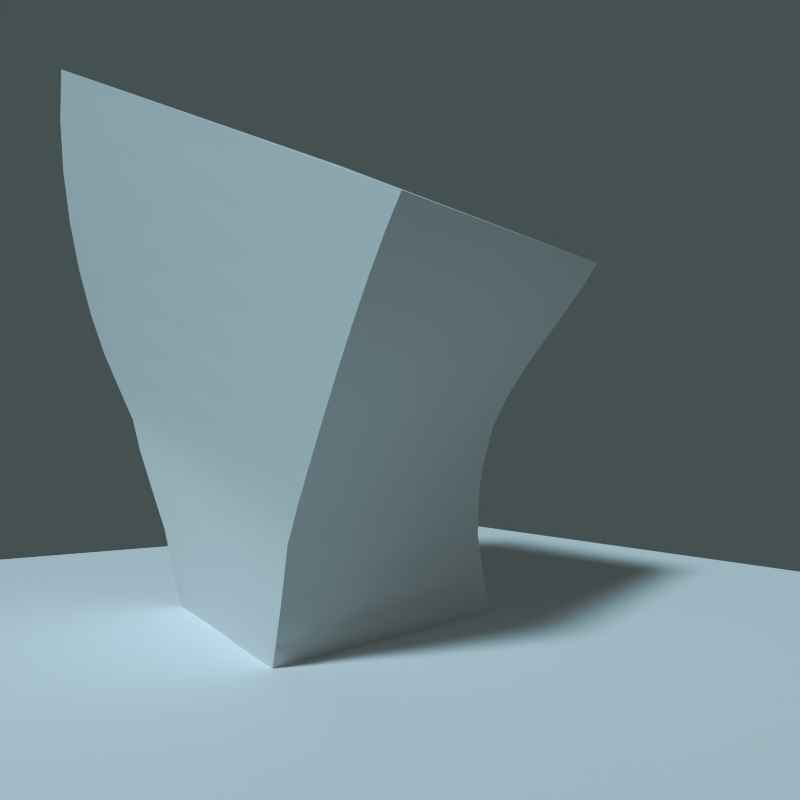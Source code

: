 # Source: RenderSketchGame-RyanGreen-0708.blend  (saved by Blender 2.71.0; exported with 4.5.12 LTS)
import bpy
from mathutils import Matrix  # noqa: F401  (used for matrix-valued properties, if any)

bpy.ops.wm.read_factory_settings(use_empty=True)
scene = bpy.context.scene
scene.name = 'Scene'

# ---- collections
col_collection_1 = bpy.data.collections.new('Collection 1'); scene.collection.children.link(col_collection_1)

# ---- materials (node trees are filled in below, after node groups)
mat_material = bpy.data.materials.new('Material')
mat_material.alpha_threshold = 0.0
mat_material.roughness = 0.5
mat_material.line_color = (0.0, 0.0, 0.0, 1.0)

# ---- material node trees
mat_material.use_nodes = True; mat_material.node_tree.nodes.clear()
_N = mat_material.node_tree.nodes; _L = mat_material.node_tree.links
n0 = _N.new('ShaderNodeOutputMaterial'); n0.name = 'Material Output'; n0.location = (300, 300)
n1 = _N.new('ShaderNodeBsdfDiffuse'); n1.name = 'Diffuse BSDF'; n1.location = (10, 300)
_L.new(n1.outputs[0], n0.inputs[0])
n0.is_active_output = True

# ---- world
world_world = bpy.data.worlds.new('World'); scene.world = world_world
world_world.use_nodes = True; world_world.node_tree.nodes.clear()
_N = world_world.node_tree.nodes; _L = world_world.node_tree.links
n0 = _N.new('ShaderNodeOutputWorld'); n0.name = 'World Output'; n0.location = (300, 300)
n1 = _N.new('ShaderNodeBackground'); n1.name = 'Background'; n1.location = (10, 300)
n1.inputs[0].default_value = (0.04284, 0.05088, 0.04832, 1.0)
_L.new(n1.outputs[0], n0.inputs[0])
n0.is_active_output = True
world_world.color = (0.05088, 0.05088, 0.05088)
world_world.use_sun_shadow = False
world_world.sun_shadow_jitter_overblur = 0.0
world_world.cycles.sampling_method = 'MANUAL'
world_world.cycles.sample_map_resolution = 256

# ---- cameras
cam_camera = bpy.data.cameras.new('Camera')
cam_camera.clip_end = 100.0
cam_camera.lens = 35.0
cam_camera.sensor_width = 32.0
cam_camera.sensor_height = 18.0
cam_camera.ortho_scale = 7.314
cam_camera.dof.focus_distance = 0.0

# ---- lights
light_lamp = bpy.data.lights.new('Lamp', 'SUN')
light_lamp.transmission_factor = 0.0
light_lamp.cutoff_distance = 30.0
light_lamp.angle = 0.1993
light_lamp.energy = 1.0
light_lamp.shadow_buffer_clip_start = 1.001
light_lamp.shadow_soft_size = 0.1
light_lamp.shadow_cascade_max_distance = 1000.0
light_lamp.cycles.use_multiple_importance_sampling = False

# ---- meshes
me_plane = bpy.data.meshes.new('Plane')
me_plane.from_pydata([(-1.0, -1.0, 0.0), (1.0, -1.0, 0.0), (-1.0, 1.0, 0.0), (1.0, 1.0, 0.0)], [], [(0, 1, 3, 2)])
me_plane.use_remesh_preserve_volume = False
me_plane.use_remesh_preserve_attributes = False
me_plane.use_mirror_vertex_groups = False
me_plane.update()
me_cube = bpy.data.meshes.new('Cube')
me_cube.from_pydata([(1.125, 1.114, -1.584), (1.038, -1.126, -1.149), (-1.144, -1.158, -1.402), (-0.9766, 0.8805, -1.512), (1.064, 2.1, 1.947), (2.221, -0.8801, 3.386), (-1.064, -2.1, 3.5), (-2.095, 0.7296, 2.08), (1.126, 1.057, -1.579), (1.13, 1.009, -1.565), (1.138, 0.9697, -1.542), (1.149, 0.9377, -1.51), (1.166, 0.9123, -1.466), (1.189, 0.8945, -1.404), (1.221, 0.8867, -1.319), (1.26, 0.891, -1.202), (1.292, 0.9381, -1.048), (1.313, 1.035, -0.8391), (1.335, 1.151, -0.5494), (1.358, 1.279, -0.1562), (1.347, 1.389, 0.0976), (1.328, 1.502, 0.3564), (1.303, 1.615, 0.6278), (1.271, 1.726, 0.9059), (1.231, 1.832, 1.184), (1.183, 1.93, 1.455), (1.127, 2.02, 1.711), (1.036, -1.172, -1.129), (1.036, -1.215, -1.1), (1.038, -1.255, -1.059), (1.041, -1.291, -1.008), (1.047, -1.328, -0.943), (1.055, -1.364, -0.859), (1.067, -1.401, -0.7545), (1.089, -1.443, -0.5982), (1.129, -1.503, -0.3234), (1.2, -1.602, -0.01123), (1.287, -1.723, 0.387), (1.333, -1.774, 0.6507), (1.469, -1.747, 0.9305), (1.629, -1.674, 1.235), (1.776, -1.578, 1.566), (1.909, -1.462, 1.918), (2.024, -1.333, 2.285), (2.117, -1.192, 2.66), (2.184, -1.04, 3.031), (-1.142, -1.208, -1.385), (-1.143, -1.256, -1.36), (-1.148, -1.301, -1.327), (-1.157, -1.344, -1.286), (-1.17, -1.387, -1.234), (-1.189, -1.433, -1.166), (-1.216, -1.48, -1.08), (-1.26, -1.535, -0.9464), (-1.34, -1.613, -0.693), (-1.441, -1.695, -0.3107), (-1.545, -1.763, 0.2228), (-1.595, -1.773, 0.5699), (-1.535, -1.837, 0.945), (-1.498, -1.926, 1.289), (-1.447, -1.995, 1.656), (-1.383, -2.047, 2.037), (-1.308, -2.083, 2.422), (-1.227, -2.105, 2.801), (-1.143, -2.11, 3.163), (-0.9802, 0.8278, -1.516), (-0.9848, 0.7797, -1.509), (-0.9902, 0.7357, -1.493), (-0.9963, 0.6951, -1.465), (-1.003, 0.6554, -1.424), (-1.011, 0.6151, -1.363), (-1.017, 0.5737, -1.275), (-1.02, 0.5298, -1.148), (-1.032, 0.4539, -0.9692), (-1.054, 0.3407, -0.7142), (-1.078, 0.2355, -0.361), (-1.141, 0.1921, 0.05394), (-1.214, 0.1764, 0.3154), (-1.302, 0.1895, 0.5875), (-1.422, 0.2505, 0.861), (-1.563, 0.3443, 1.131), (-1.712, 0.4535, 1.391), (-1.856, 0.5617, 1.639), (-1.986, 0.6563, 1.87)], [], [(0, 1, 2, 3), (4, 7, 6, 5), (26, 4, 5, 45), (45, 5, 6, 64), (64, 6, 7, 83), (8, 0, 3, 65), (0, 8, 27, 1), (8, 9, 28, 27), (9, 10, 29, 28), (10, 11, 30, 29), (11, 12, 31, 30), (12, 13, 32, 31), (13, 14, 33, 32), (14, 15, 34, 33), (15, 16, 35, 34), (16, 17, 36, 35), (17, 18, 37, 36), (18, 19, 38, 37), (19, 20, 39, 38), (20, 21, 40, 39), (21, 22, 41, 40), (22, 23, 42, 41), (23, 24, 43, 42), (24, 25, 44, 43), (25, 26, 45, 44), (1, 27, 46, 2), (27, 28, 47, 46), (28, 29, 48, 47), (29, 30, 49, 48), (30, 31, 50, 49), (31, 32, 51, 50), (32, 33, 52, 51), (33, 34, 53, 52), (34, 35, 54, 53), (35, 36, 55, 54), (36, 37, 56, 55), (37, 38, 57, 56), (38, 39, 58, 57), (39, 40, 59, 58), (40, 41, 60, 59), (41, 42, 61, 60), (42, 43, 62, 61), (43, 44, 63, 62), (44, 45, 64, 63), (2, 46, 65, 3), (46, 47, 66, 65), (47, 48, 67, 66), (48, 49, 68, 67), (49, 50, 69, 68), (50, 51, 70, 69), (51, 52, 71, 70), (52, 53, 72, 71), (53, 54, 73, 72), (54, 55, 74, 73), (55, 56, 75, 74), (56, 57, 76, 75), (57, 58, 77, 76), (58, 59, 78, 77), (59, 60, 79, 78), (60, 61, 80, 79), (61, 62, 81, 80), (62, 63, 82, 81), (63, 64, 83, 82), (4, 26, 83, 7), (26, 25, 82, 83), (25, 24, 81, 82), (24, 23, 80, 81), (23, 22, 79, 80), (22, 21, 78, 79), (21, 20, 77, 78), (20, 19, 76, 77), (19, 18, 75, 76), (18, 17, 74, 75), (17, 16, 73, 74), (16, 15, 72, 73), (15, 14, 71, 72), (14, 13, 70, 71), (13, 12, 69, 70), (12, 11, 68, 69), (11, 10, 67, 68), (10, 9, 66, 67), (9, 8, 65, 66)])
me_cube.polygons.foreach_set('use_smooth', [True] * 82)
_k = set([(0, 1), (0, 3), (0, 8), (1, 2), (1, 27), (2, 3), (2, 46), (3, 65), (4, 5), (4, 7), (4, 26), (5, 6), (5, 45), (6, 7), (6, 64), (7, 83), (8, 9), (9, 10), (10, 11), (11, 12), (12, 13), (13, 14), (14, 15), (15, 16), (16, 17), (17, 18), (18, 19), (19, 20), (20, 21), (21, 22), (22, 23), (23, 24), (24, 25), (25, 26), (27, 28), (28, 29), (29, 30), (30, 31), (31, 32), (32, 33), (33, 34), (34, 35), (35, 36), (36, 37), (37, 38), (38, 39), (39, 40), (40, 41), (41, 42), (42, 43), (43, 44), (44, 45), (46, 47), (47, 48), (48, 49), (49, 50), (50, 51), (51, 52), (52, 53), (53, 54), (54, 55), (55, 56), (56, 57), (57, 58), (58, 59), (59, 60), (60, 61), (61, 62), (62, 63), (63, 64), (65, 66), (66, 67), (67, 68), (68, 69), (69, 70), (70, 71), (71, 72), (72, 73), (73, 74), (74, 75), (75, 76), (76, 77), (77, 78), (78, 79), (79, 80), (80, 81), (81, 82), (82, 83)])
me_cube.attributes.new('sharp_edge', 'BOOLEAN', 'EDGE').data.foreach_set('value', [ (min(e.vertices), max(e.vertices)) in _k for e in me_cube.edges])
me_cube.materials.append(mat_material)
me_cube.use_remesh_preserve_volume = False
me_cube.use_remesh_preserve_attributes = False
me_cube.use_mirror_vertex_groups = False
me_cube.update()

# ---- objects
ob_plane = bpy.data.objects.new('Plane', me_plane)
ob_cube = bpy.data.objects.new('Cube', me_cube)
ob_lamp = bpy.data.objects.new('Lamp', light_lamp)
ob_camera = bpy.data.objects.new('Camera', cam_camera)

# ---- transforms, parenting, visibility, modifiers, constraints
ob_plane.location = (0.0, 0.0, 0.0)
ob_plane.scale = (5.217, 5.217, 5.217)
ob_plane.lineart.crease_threshold = 0.0
ob_cube.location = (0.0, 0.0, 1.0)
ob_cube.lock_rotations_4d = False
ob_cube.empty_display_type = 'ARROWS'
ob_cube.lineart.crease_threshold = 0.0
_m = ob_cube.modifiers.new('EdgeSplit', 'EDGE_SPLIT')
_m.use_edge_angle = False
ob_lamp.location = (4.076, 1.005, 5.904)
ob_lamp.rotation_euler = (0.6503, 0.05522, 1.866)
ob_lamp.lock_rotations_4d = False
ob_lamp.empty_display_type = 'ARROWS'
ob_lamp.color = (0.0, 0.0, 0.0, 0.0)
ob_lamp.lineart.crease_threshold = 0.0
ob_camera.location = (3.954, 6.177, 1.576)
ob_camera.rotation_euler = (1.603, -1.131e-05, 2.527)
ob_camera.lock_rotations_4d = False
ob_camera.empty_display_type = 'ARROWS'
ob_camera.color = (0.0, 0.0, 0.0, 0.0)
ob_camera.display_type = 'WIRE'
ob_camera.lineart.crease_threshold = 0.0

# ---- collection membership
col_collection_1.objects.link(ob_plane)
col_collection_1.objects.link(ob_cube)
col_collection_1.objects.link(ob_lamp)
col_collection_1.objects.link(ob_camera)

# ---- scene / render settings (as saved in the file)
scene.camera = ob_camera
scene.frame_start = 1; scene.frame_end = 250; scene.frame_set(1)
scene.render.engine = 'CYCLES'
scene.render.image_settings.color_depth = '16'
scene.render.resolution_x = 1080
scene.render.dither_intensity = 0.0
scene.cycles.use_denoising = False
scene.cycles.samples = 500
scene.cycles.sampling_pattern = 'TABULATED_SOBOL'
scene.cycles.light_sampling_threshold = 0.0
scene.cycles.use_adaptive_sampling = False
scene.cycles.use_light_tree = False
scene.cycles.blur_glossy = 0.0
scene.cycles.volume_bounces = 1
scene.cycles.pixel_filter_type = 'GAUSSIAN'
scene.cycles.sample_clamp_indirect = 0.0
scene.view_settings.view_transform = 'Standard'
scene.view_settings.exposure = 0.4396
scene.view_settings.gamma = 1.398
scene.view_settings.use_curve_mapping = True
scene.view_settings.curve_mapping.use_clip = True
scene.view_settings.curve_mapping.clip_max_x = 1.0
scene.view_settings.curve_mapping.clip_max_y = 1.0
scene.view_settings.curve_mapping.extend = 'EXTRAPOLATED'
scene.view_settings.curve_mapping.white_level = (1.0, 1.0, 1.0)
_c = scene.view_settings.curve_mapping.curves[0]
while len(_c.points) > 2: _c.points.remove(_c.points[-1])
_c.points[0].location = (0.0, 0.0); _c.points[0].handle_type = 'AUTO'
_c.points[1].location = (1.0, 1.0); _c.points[1].handle_type = 'AUTO'
_c = scene.view_settings.curve_mapping.curves[1]
while len(_c.points) > 2: _c.points.remove(_c.points[-1])
_c.points[0].location = (0.0, 0.0); _c.points[0].handle_type = 'AUTO'
_c.points[1].location = (0.38503, 0.4625); _c.points[1].handle_type = 'AUTO'
_p = _c.points.new(1.0, 1.0); _p.handle_type = 'AUTO'
_c = scene.view_settings.curve_mapping.curves[2]
while len(_c.points) > 2: _c.points.remove(_c.points[-1])
_c.points[0].location = (0.0, 0.0); _c.points[0].handle_type = 'AUTO'
_c.points[1].location = (0.32888, 0.45); _c.points[1].handle_type = 'AUTO'
_p = _c.points.new(0.80749, 1.0); _p.handle_type = 'AUTO'
_c = scene.view_settings.curve_mapping.curves[3]
while len(_c.points) > 2: _c.points.remove(_c.points[-1])
_c.points[0].location = (0.0, 0.00625); _c.points[0].handle_type = 'AUTO'
_c.points[1].location = (0.18182, 0.09375); _c.points[1].handle_type = 'AUTO'
_p = _c.points.new(0.53209, 0.98125); _p.handle_type = 'AUTO'
scene.view_settings.curve_mapping.update()
bpy.context.view_layer.update()
